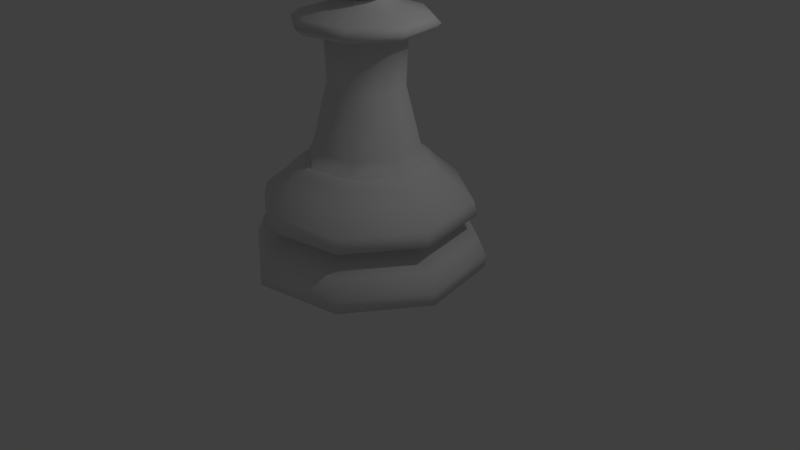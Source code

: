 # Source: ChessPawnlp.blend  (saved by Blender 2.79.0; exported with 4.5.12 LTS)
import bpy
from mathutils import Matrix  # noqa: F401  (used for matrix-valued properties, if any)

bpy.ops.wm.read_factory_settings(use_empty=True)
scene = bpy.context.scene
scene.name = 'Scene'

# ---- collections
col_collection_1 = bpy.data.collections.new('Collection 1'); scene.collection.children.link(col_collection_1)

# ---- world
world_world = bpy.data.worlds.new('World'); scene.world = world_world
world_world.color = (0.05088, 0.05088, 0.05088)
world_world.use_sun_shadow = False
world_world.sun_shadow_jitter_overblur = 0.0
world_world.cycles.sampling_method = 'MANUAL'

# ---- cameras
cam_camera = bpy.data.cameras.new('Camera')
cam_camera.clip_end = 100.0
cam_camera.lens = 35.0
cam_camera.sensor_width = 32.0
cam_camera.sensor_height = 18.0
cam_camera.ortho_scale = 7.314
cam_camera.dof.focus_distance = 0.0
cam_camera.dof.aperture_fstop = 128.0

# ---- lights
light_lamp = bpy.data.lights.new('Lamp', 'POINT')
light_lamp.transmission_factor = 0.0
light_lamp.cutoff_distance = 30.0
light_lamp.energy = 100.0
light_lamp.shadow_buffer_clip_start = 1.001
light_lamp.shadow_soft_size = 0.1
light_lamp.shadow_maximum_resolution = 0.006
light_lamp.use_absolute_resolution = True

# ---- meshes
me_sphere = bpy.data.meshes.new('Sphere')
me_sphere.from_pydata([(0.07466, 0.1802, 0.9808), (0.1464, 0.3536, 0.9239), (0.2126, 0.5133, 0.8315), (0.2706, 0.6533, 0.7071), (0.3182, 0.7682, 0.5556), (0.3536, 0.8536, 0.3827), (0.3753, 0.9061, 0.1951), (0.3827, 0.9239, 7.55e-08), (0.3753, 0.9061, -0.1951), (0.3536, 0.8536, -0.3827), (0.3182, 0.7682, -0.5556), (0.2706, 0.6533, -0.7071), (0.2126, 0.5133, -0.8315), (0.1464, 0.3536, -0.9239), (0.07466, 0.1802, -0.9808), (0.1802, 0.07466, 0.9808), (0.3536, 0.1464, 0.9239), (0.5133, 0.2126, 0.8315), (0.6533, 0.2706, 0.7071), (0.7682, 0.3182, 0.5556), (0.8536, 0.3536, 0.3827), (0.9061, 0.3753, 0.1951), (0.9239, 0.3827, 7.55e-08), (0.9061, 0.3753, -0.1951), (0.8536, 0.3536, -0.3827), (0.7682, 0.3182, -0.5556), (0.6533, 0.2706, -0.7071), (0.5133, 0.2126, -0.8315), (0.3536, 0.1464, -0.9239), (0.1802, 0.07466, -0.9808), (0.1802, -0.07466, 0.9808), (0.3536, -0.1464, 0.9239), (0.5133, -0.2126, 0.8315), (0.6533, -0.2706, 0.7071), (0.7682, -0.3182, 0.5556), (0.8536, -0.3536, 0.3827), (0.9061, -0.3753, 0.1951), (0.9239, -0.3827, 7.55e-08), (0.9061, -0.3753, -0.1951), (0.8536, -0.3536, -0.3827), (0.7682, -0.3182, -0.5556), (0.6533, -0.2706, -0.7071), (0.5133, -0.2126, -0.8315), (0.3536, -0.1464, -0.9239), (0.1802, -0.07466, -0.9808), (0.07466, -0.1802, 0.9808), (0.1464, -0.3536, 0.9239), (0.2126, -0.5133, 0.8315), (0.2706, -0.6533, 0.7071), (0.3182, -0.7682, 0.5556), (0.3536, -0.8536, 0.3827), (0.3753, -0.9061, 0.1951), (0.3827, -0.9239, 7.55e-08), (0.3753, -0.9061, -0.1951), (0.3536, -0.8536, -0.3827), (0.3182, -0.7682, -0.5556), (0.2706, -0.6533, -0.7071), (0.2126, -0.5133, -0.8315), (0.1464, -0.3536, -0.9239), (0.07466, -0.1802, -0.9808), (-0.07466, -0.1802, 0.9808), (-0.1464, -0.3536, 0.9239), (-0.2126, -0.5133, 0.8315), (-0.2706, -0.6533, 0.7071), (-0.3182, -0.7682, 0.5556), (-0.3536, -0.8536, 0.3827), (-0.3753, -0.9061, 0.1951), (-0.3827, -0.9239, 7.55e-08), (-0.3753, -0.9061, -0.1951), (-0.3536, -0.8536, -0.3827), (-0.3182, -0.7682, -0.5556), (-0.2706, -0.6533, -0.7071), (-0.2126, -0.5133, -0.8315), (-0.1464, -0.3536, -0.9239), (-0.07466, -0.1802, -0.9808), (-0.1802, -0.07466, 0.9808), (-0.3536, -0.1464, 0.9239), (-0.5133, -0.2126, 0.8315), (-0.6533, -0.2706, 0.7071), (-0.7682, -0.3182, 0.5556), (-0.8536, -0.3536, 0.3827), (-0.9061, -0.3753, 0.1951), (-0.9239, -0.3827, 7.55e-08), (-0.9061, -0.3753, -0.1951), (-0.8536, -0.3536, -0.3827), (-0.7682, -0.3182, -0.5556), (-0.6533, -0.2706, -0.7071), (-0.5133, -0.2126, -0.8315), (-0.3536, -0.1464, -0.9239), (-0.1802, -0.07466, -0.9808), (-0.1802, 0.07466, 0.9808), (-0.3536, 0.1464, 0.9239), (-0.5133, 0.2126, 0.8315), (-0.6533, 0.2706, 0.7071), (-0.7682, 0.3182, 0.5556), (-0.8536, 0.3536, 0.3827), (-0.9061, 0.3753, 0.1951), (-0.9239, 0.3827, 7.55e-08), (-0.9061, 0.3753, -0.1951), (-0.8536, 0.3536, -0.3827), (-0.7682, 0.3182, -0.5556), (-0.6533, 0.2706, -0.7071), (-0.5133, 0.2126, -0.8315), (-0.3536, 0.1464, -0.9239), (-0.1802, 0.07466, -0.9808), (-0.07466, 0.1802, 0.9808), (-0.1464, 0.3536, 0.9239), (-0.2126, 0.5133, 0.8315), (-0.2706, 0.6533, 0.7071), (-0.3182, 0.7682, 0.5556), (-0.3536, 0.8536, 0.3827), (-0.3753, 0.9061, 0.1951), (-0.3827, 0.9239, 7.55e-08), (-0.3753, 0.9061, -0.1951), (-0.3536, 0.8536, -0.3827), (-0.3182, 0.7682, -0.5556), (-0.2706, 0.6533, -0.7071), (-0.2126, 0.5133, -0.8315), (-0.1464, 0.3536, -0.9239), (-0.07466, 0.1802, -0.9808), (0.3814, 1.917, -5.203), (0.1948, 0.9785, -3.455), (1.625, 1.085, -5.203), (0.8301, 0.554, -3.455), (1.917, -0.382, -5.203), (0.9792, -0.1954, -3.455), (1.086, -1.626, -5.203), (0.5547, -0.8307, -3.455), (-0.3813, -1.918, -5.203), (-0.1947, -0.9798, -3.455), (-1.625, -1.087, -5.203), (-0.83, -0.5553, -3.455), (-1.917, 0.3807, -5.203), (-0.9791, 0.1941, -3.455), (-1.086, 1.625, -5.203), (-0.5546, 0.8294, -3.455), (0.2266, 1.138, -3.553), (0.258, 1.296, -3.724), (0.9657, 0.6446, -3.553), (1.099, 0.7339, -3.724), (1.139, -0.2272, -3.553), (1.297, -0.2586, -3.724), (0.6453, -0.9663, -3.553), (0.7346, -1.1, -3.724), (-0.2265, -1.14, -3.553), (-0.2579, -1.297, -3.724), (-0.9656, -0.6459, -3.553), (-1.099, -0.7352, -3.724), (-1.139, 0.2259, -3.553), (-1.297, 0.2573, -3.724), (-0.6452, 0.965, -3.553), (-0.7345, 1.099, -3.724), (0.3814, 1.917, -4.995), (0.3547, 1.783, -4.683), (1.625, 1.085, -4.995), (1.512, 1.009, -4.683), (1.917, -0.382, -4.995), (1.783, -0.3554, -4.683), (1.086, -1.626, -4.995), (1.01, -1.512, -4.683), (-0.3813, -1.918, -4.995), (-0.3546, -1.784, -4.683), (-1.625, -1.087, -4.995), (-1.512, -1.011, -4.683), (-1.917, 0.3807, -4.995), (-1.783, 0.354, -4.683), (-1.086, 1.625, -4.995), (-1.01, 1.511, -4.683), (0.3489, 1.753, -4.295), (0.3383, 1.7, -4.062), (1.487, 0.9928, -4.295), (1.441, 0.9625, -4.062), (1.754, -0.3495, -4.295), (1.7, -0.3389, -4.062), (0.9935, -1.488, -4.295), (0.9632, -1.442, -4.062), (-0.3488, -1.755, -4.295), (-0.3382, -1.701, -4.062), (-1.487, -0.9941, -4.295), (-1.441, -0.9638, -4.062), (-1.754, 0.3482, -4.295), (-1.7, 0.3376, -4.062), (-0.9934, 1.486, -4.295), (-0.9631, 1.441, -4.062), (1.324, 0.2896, -4.562), (1.328, 0.2766, -4.562), (1.337, 0.2652, -4.57), (1.333, 0.2514, -4.562), (1.318, 0.2426, -4.498), (1.328, 0.2634, -4.562), (1.324, 0.2817, -4.562), (1.346, -0.03515, -4.55), (1.347, -0.0006536, -4.549), (1.355, 0.02567, -4.562), (1.282, -0.2556, -4.45), (1.087, 0.7253, -4.45), (1.347, 0.03355, -4.548), (0.726, -1.087, -4.45), (0.255, 1.281, -4.45), (1.321, -0.2634, -4.549), (1.31, -0.2802, -4.512), (1.315, -0.2622, -4.498), (1.331, -0.2464, -4.562), (1.23, -0.5475, -4.55), (1.258, -0.5013, -4.562), (1.1, -0.777, -4.55), (1.133, -0.7161, -4.497), (0.9809, -0.9327, -4.562), (0.719, -1.139, -4.55), (0.4981, -1.252, -4.549), (0.5495, -1.237, -4.562), (0.2628, -1.322, -4.549), (0.2978, -1.321, -4.562), (0.03455, -1.346, -4.55), (-0.01862, -1.347, -4.549), (-0.2963, -1.314, -4.55), (-0.2443, -1.325, -4.549), (-0.2823, -1.324, -4.562), (-0.498, -1.252, -4.549), (-0.7674, -1.116, -4.562), (-0.9572, -0.9579, -4.562), (-1.1, -0.777, -4.55), (-1.12, -0.7489, -4.549), (-1.133, -0.7161, -4.497), (-1.144, -0.7234, -4.562), (-1.244, -0.5161, -4.549), (-1.251, -0.4814, -4.497), (-1.231, -0.5308, -4.498), (-1.317, -0.2817, -4.549), (-1.337, -0.2666, -4.57), (-1.324, -0.245, -4.549), (-1.338, -0.2744, -4.573), (-1.321, -0.2709, -4.485), (-1.314, -0.262, -4.512), (-1.333, -0.2307, -4.562), (-1.311, -0.2804, -4.498), (-1.328, -0.2647, -4.562), (-0.2549, -1.282, -4.45), (-0.7259, 1.086, -4.45), (-1.356, 0.01217, -4.562), (-1.086, -0.7266, -4.45), (-1.342, 0.02547, -4.498), (-1.282, 0.2543, -4.45), (-1.339, 0.03381, -4.497), (-1.353, 0.01802, -4.562), (-1.347, -0.01777, -4.547), (-1.31, 0.2789, -4.512), (-1.312, 0.2869, -4.498), (-1.318, 0.2441, -4.514), (-1.253, 0.5184, -4.562), (0.2019, 1.014, -3.455), (0.8603, 0.5742, -3.455), (1.015, -0.2025, -3.455), (0.5749, -0.861, -3.455), (-0.2018, -1.015, -3.455), (-0.8603, -0.5755, -3.455), (-1.015, 0.2012, -3.455), (-0.5748, 0.8596, -3.455), (0.1948, 0.9785, -3.455), (0.8301, 0.554, -3.455), (0.9792, -0.1954, -3.455), (0.5547, -0.8307, -3.455), (-0.1947, -0.9798, -3.455), (-0.83, -0.5553, -3.455), (-0.9791, 0.1941, -3.455), (-0.5546, 0.8294, -3.455), (0.0721, 0.3616, -0.93), (0.3071, 0.2045, -0.93), (0.3623, -0.0727, -0.93), (0.2052, -0.3077, -0.93), (-0.072, -0.3629, -0.93), (-0.307, -0.2058, -0.93), (-0.3622, 0.0714, -0.93), (-0.2051, 0.3064, -0.93), (0.8584, -0.1714, -3.225), (0.6878, -0.1375, -2.525), (0.6176, -0.1235, -2.248), (0.6483, -0.1296, -1.474), (-0.6482, 0.1283, -1.474), (-0.6175, 0.1222, -2.248), (-0.6877, 0.1361, -2.525), (-0.8583, 0.1701, -3.225), (0.3672, -0.5502, -1.474), (0.3499, -0.5242, -2.248), (0.3896, -0.5837, -2.525), (0.4863, -0.7283, -3.225), (0.129, 0.6475, -1.474), (0.1229, 0.6169, -2.248), (0.1368, 0.6871, -2.525), (0.1708, 0.8577, -3.225), (-0.3671, 0.5489, -1.474), (-0.3498, 0.5229, -2.248), (-0.3895, 0.5824, -2.525), (-0.4862, 0.727, -3.225), (-0.1289, -0.6489, -1.474), (-0.1228, -0.6182, -2.248), (-0.1367, -0.6884, -2.525), (-0.1707, -0.859, -3.225), (0.5496, 0.3665, -1.474), (0.5236, 0.3492, -2.248), (0.5831, 0.3889, -2.525), (0.7277, 0.4856, -3.225), (-0.5495, -0.3678, -1.474), (-0.5235, -0.3505, -2.248), (-0.583, -0.3902, -2.525), (-0.7276, -0.4869, -3.225), (1.006, -0.2007, -1.169), (1.006, -0.2007, -1.388), (1.127, -0.2249, -1.278), (-1.006, 0.1994, -1.388), (-1.006, 0.1994, -1.169), (-1.127, 0.2236, -1.278), (0.5698, -0.8533, -1.388), (0.5697, -0.8532, -1.169), (0.6386, -0.9563, -1.278), (0.2001, 1.005, -1.388), (0.2001, 1.005, -1.169), (0.2243, 1.127, -1.278), (-0.5697, 0.852, -1.388), (-0.5696, 0.8519, -1.169), (-0.6385, 0.955, -1.278), (-0.2, -1.006, -1.388), (-0.2, -1.006, -1.169), (-0.2242, -1.128, -1.278), (0.8527, 0.5691, -1.388), (0.8526, 0.569, -1.169), (0.9557, 0.6379, -1.278), (-0.8526, -0.5704, -1.388), (-0.8525, -0.5703, -1.169), (-0.9556, -0.6392, -1.278), (0.5282, -0.1057, -1.011), (0.6085, -0.1217, -1.043), (-0.6084, 0.1204, -1.043), (-0.5281, 0.1044, -1.011), (0.2992, -0.4484, -1.011), (0.3447, -0.5164, -1.043), (0.1051, 0.5275, -1.011), (0.1211, 0.6077, -1.043), (-0.2991, 0.4471, -1.011), (-0.3446, 0.5151, -1.043), (-0.105, -0.5288, -1.011), (-0.121, -0.6091, -1.043), (0.4478, 0.2985, -1.011), (0.5158, 0.344, -1.043), (-0.4477, -0.2998, -1.011), (-0.5157, -0.3453, -1.043)], [(185, 184), (189, 190), (229, 231)], [(0, 105, 90, 75, 60, 45, 30, 15), (9, 24, 25, 10), (1, 16, 17, 2), (8, 23, 24, 9), (0, 15, 16, 1), (7, 22, 23, 8), (6, 21, 22, 7), (13, 28, 29, 14), (5, 20, 21, 6), (12, 27, 28, 13), (4, 19, 20, 5), (11, 26, 27, 12), (3, 18, 19, 4), (10, 25, 26, 11), (2, 17, 18, 3), (39, 24, 23, 38), (32, 17, 16, 31), (40, 25, 24, 39), (33, 18, 17, 32), (41, 26, 25, 40), (34, 19, 18, 33), (42, 27, 26, 41), (35, 20, 19, 34), (43, 28, 27, 42), (36, 21, 20, 35), (44, 29, 28, 43), (37, 22, 21, 36), (38, 23, 22, 37), (31, 16, 15, 30), (72, 57, 56, 71), (57, 42, 41, 56), (74, 59, 58, 73), (59, 44, 43, 58), (62, 47, 46, 61), (47, 32, 31, 46), (64, 49, 48, 63), (49, 34, 33, 48), (66, 51, 50, 65), (51, 36, 35, 50), (68, 53, 52, 67), (53, 38, 37, 52), (70, 55, 54, 69), (55, 40, 39, 54), (65, 50, 49, 64), (50, 35, 34, 49), (67, 52, 51, 66), (52, 37, 36, 51), (69, 54, 53, 68), (54, 39, 38, 53), (71, 56, 55, 70), (56, 41, 40, 55), (73, 58, 57, 72), (58, 43, 42, 57), (61, 46, 45, 60), (46, 31, 30, 45), (63, 48, 47, 62), (48, 33, 32, 47), (89, 74, 73, 88), (82, 67, 66, 81), (83, 68, 67, 82), (76, 61, 60, 75), (84, 69, 68, 83), (77, 62, 61, 76), (85, 70, 69, 84), (78, 63, 62, 77), (86, 71, 70, 85), (79, 64, 63, 78), (87, 72, 71, 86), (80, 65, 64, 79), (88, 73, 72, 87), (81, 66, 65, 80), (93, 78, 77, 92), (101, 86, 85, 100), (94, 79, 78, 93), (102, 87, 86, 101), (95, 80, 79, 94), (103, 88, 87, 102), (96, 81, 80, 95), (104, 89, 88, 103), (97, 82, 81, 96), (98, 83, 82, 97), (91, 76, 75, 90), (99, 84, 83, 98), (92, 77, 76, 91), (100, 85, 84, 99), (119, 104, 103, 118), (2, 107, 106, 1), (107, 92, 91, 106), (4, 109, 108, 3), (109, 94, 93, 108), (6, 111, 110, 5), (111, 96, 95, 110), (8, 113, 112, 7), (113, 98, 97, 112), (10, 115, 114, 9), (115, 100, 99, 114), (12, 117, 116, 11), (117, 102, 101, 116), (14, 119, 118, 13), (7, 112, 111, 6), (112, 97, 96, 111), (9, 114, 113, 8), (114, 99, 98, 113), (11, 116, 115, 10), (116, 101, 100, 115), (13, 118, 117, 12), (118, 103, 102, 117), (1, 106, 105, 0), (106, 91, 90, 105), (3, 108, 107, 2), (108, 93, 92, 107), (5, 110, 109, 4), (110, 95, 94, 109), (128, 126, 158, 160), (160, 158, 159, 161), (161, 159, 197, 237), (237, 197, 174, 176), (176, 174, 175, 177), (177, 175, 143, 145), (145, 143, 142, 144), (144, 142, 253, 254), (254, 253, 127, 129), (129, 127, 261, 262), (262, 261, 285, 297), (297, 285, 284, 296), (296, 284, 283, 295), (295, 283, 282, 294), (294, 282, 312, 321), (321, 312, 314, 323), (323, 314, 313, 322), (322, 313, 335, 341), (341, 335, 334, 340), (340, 334, 269, 270), (126, 124, 156, 158), (158, 156, 157, 159), (159, 157, 194, 197), (197, 194, 172, 174), (174, 172, 173, 175), (175, 173, 141, 143), (143, 141, 140, 142), (142, 140, 252, 253), (253, 252, 125, 127), (127, 125, 260, 261), (261, 260, 274, 285), (285, 274, 275, 284), (284, 275, 276, 283), (283, 276, 277, 282), (282, 277, 307, 312), (312, 307, 308, 314), (314, 308, 306, 313), (313, 306, 331, 335), (335, 331, 330, 334), (334, 330, 268, 269), (124, 122, 154, 156), (156, 154, 155, 157), (157, 155, 195, 194), (194, 195, 170, 172), (172, 170, 171, 173), (173, 171, 139, 141), (141, 139, 138, 140), (140, 138, 251, 252), (252, 251, 123, 125), (125, 123, 259, 260), (260, 259, 301, 274), (274, 301, 300, 275), (275, 300, 299, 276), (276, 299, 298, 277), (277, 298, 324, 307), (307, 324, 326, 308), (308, 326, 325, 306), (306, 325, 343, 331), (331, 343, 342, 330), (330, 342, 267, 268), (122, 120, 152, 154), (154, 152, 153, 155), (155, 153, 198, 195), (195, 198, 168, 170), (170, 168, 169, 171), (171, 169, 137, 139), (139, 137, 136, 138), (138, 136, 250, 251), (251, 250, 121, 123), (123, 121, 258, 259), (259, 258, 289, 301), (301, 289, 288, 300), (300, 288, 287, 299), (299, 287, 286, 298), (298, 286, 315, 324), (324, 315, 317, 326), (326, 317, 316, 325), (325, 316, 337, 343), (343, 337, 336, 342), (342, 336, 266, 267), (120, 134, 166, 152), (152, 166, 167, 153), (153, 167, 238, 198), (198, 238, 182, 168), (168, 182, 183, 169), (169, 183, 151, 137), (137, 151, 150, 136), (136, 150, 257, 250), (250, 257, 135, 121), (121, 135, 265, 258), (258, 265, 293, 289), (289, 293, 292, 288), (288, 292, 291, 287), (287, 291, 290, 286), (286, 290, 318, 315), (315, 318, 320, 317), (317, 320, 319, 316), (316, 319, 339, 337), (337, 339, 338, 336), (336, 338, 273, 266), (134, 132, 164, 166), (166, 164, 165, 167), (167, 165, 242, 238), (238, 242, 180, 182), (182, 180, 181, 183), (183, 181, 149, 151), (151, 149, 148, 150), (150, 148, 256, 257), (257, 256, 133, 135), (135, 133, 264, 265), (265, 264, 281, 293), (293, 281, 280, 292), (292, 280, 279, 291), (291, 279, 278, 290), (290, 278, 309, 318), (318, 309, 311, 320), (320, 311, 310, 319), (319, 310, 332, 339), (339, 332, 333, 338), (338, 333, 272, 273), (132, 130, 162, 164), (164, 162, 163, 165), (165, 163, 240, 242), (242, 240, 178, 180), (180, 178, 179, 181), (181, 179, 147, 149), (149, 147, 146, 148), (148, 146, 255, 256), (256, 255, 131, 133), (133, 131, 263, 264), (264, 263, 305, 281), (281, 305, 304, 280), (280, 304, 303, 279), (279, 303, 302, 278), (278, 302, 327, 309), (309, 327, 329, 311), (311, 329, 328, 310), (310, 328, 345, 332), (332, 345, 344, 333), (333, 344, 271, 272), (270, 271, 344, 340), (340, 344, 345, 341), (341, 345, 328, 322), (322, 328, 329, 323), (323, 329, 327, 321), (321, 327, 302, 294), (294, 302, 303, 295), (295, 303, 304, 296), (296, 304, 305, 297), (297, 305, 263, 262), (262, 263, 131, 129), (129, 131, 255, 254), (254, 255, 146, 144), (144, 146, 147, 145), (145, 147, 179, 177), (177, 179, 178, 176), (176, 178, 240, 237), (237, 240, 163, 161), (161, 163, 162, 160), (160, 162, 130, 128), (128, 130, 132, 134, 120, 122, 124, 126)])
me_sphere.polygons.foreach_set('use_smooth', [True] * 274)
me_sphere.use_remesh_preserve_volume = False
me_sphere.use_remesh_preserve_attributes = False
me_sphere.use_mirror_vertex_groups = False
me_sphere.update()

# ---- objects
ob_pawn = bpy.data.objects.new('Pawn', me_sphere)
ob_lamp = bpy.data.objects.new('Lamp', light_lamp)
ob_camera = bpy.data.objects.new('Camera', cam_camera)

# ---- transforms, parenting, visibility, modifiers, constraints
ob_pawn.location = (0.0, 0.0, 4.0)
ob_pawn.scale = (0.7673, 0.7673, 0.7673)
ob_pawn.lineart.crease_threshold = 0.0
ob_lamp.location = (4.076, 1.005, 5.904)
ob_lamp.rotation_euler = (0.6503, 0.05522, 1.866)
ob_lamp.lock_rotations_4d = False
ob_lamp.empty_display_type = 'ARROWS'
ob_lamp.color = (0.0, 0.0, 0.0, 0.0)
ob_lamp.lineart.crease_threshold = 0.0
ob_camera.location = (7.481, -6.508, 5.344)
ob_camera.rotation_euler = (1.109, 0.0, 0.8149)
ob_camera.lock_rotations_4d = False
ob_camera.empty_display_type = 'ARROWS'
ob_camera.color = (0.0, 0.0, 0.0, 0.0)
ob_camera.display_type = 'WIRE'
ob_camera.lineart.crease_threshold = 0.0

# ---- collection membership
col_collection_1.objects.link(ob_pawn)
col_collection_1.objects.link(ob_lamp)
col_collection_1.objects.link(ob_camera)

# ---- scene / render settings (as saved in the file)
scene.camera = ob_camera
scene.frame_start = 1; scene.frame_end = 250; scene.frame_set(1)
scene.render.engine = 'BLENDER_EEVEE_NEXT'
scene.render.resolution_percentage = 50
scene.render.dither_intensity = 0.0
scene.cycles.use_denoising = False
scene.cycles.samples = 128
scene.cycles.sampling_pattern = 'TABULATED_SOBOL'
scene.cycles.use_adaptive_sampling = False
scene.cycles.use_light_tree = False
scene.cycles.blur_glossy = 0.0
scene.cycles.sample_clamp_indirect = 0.0
scene.view_settings.view_transform = 'Standard'
bpy.context.view_layer.update()

